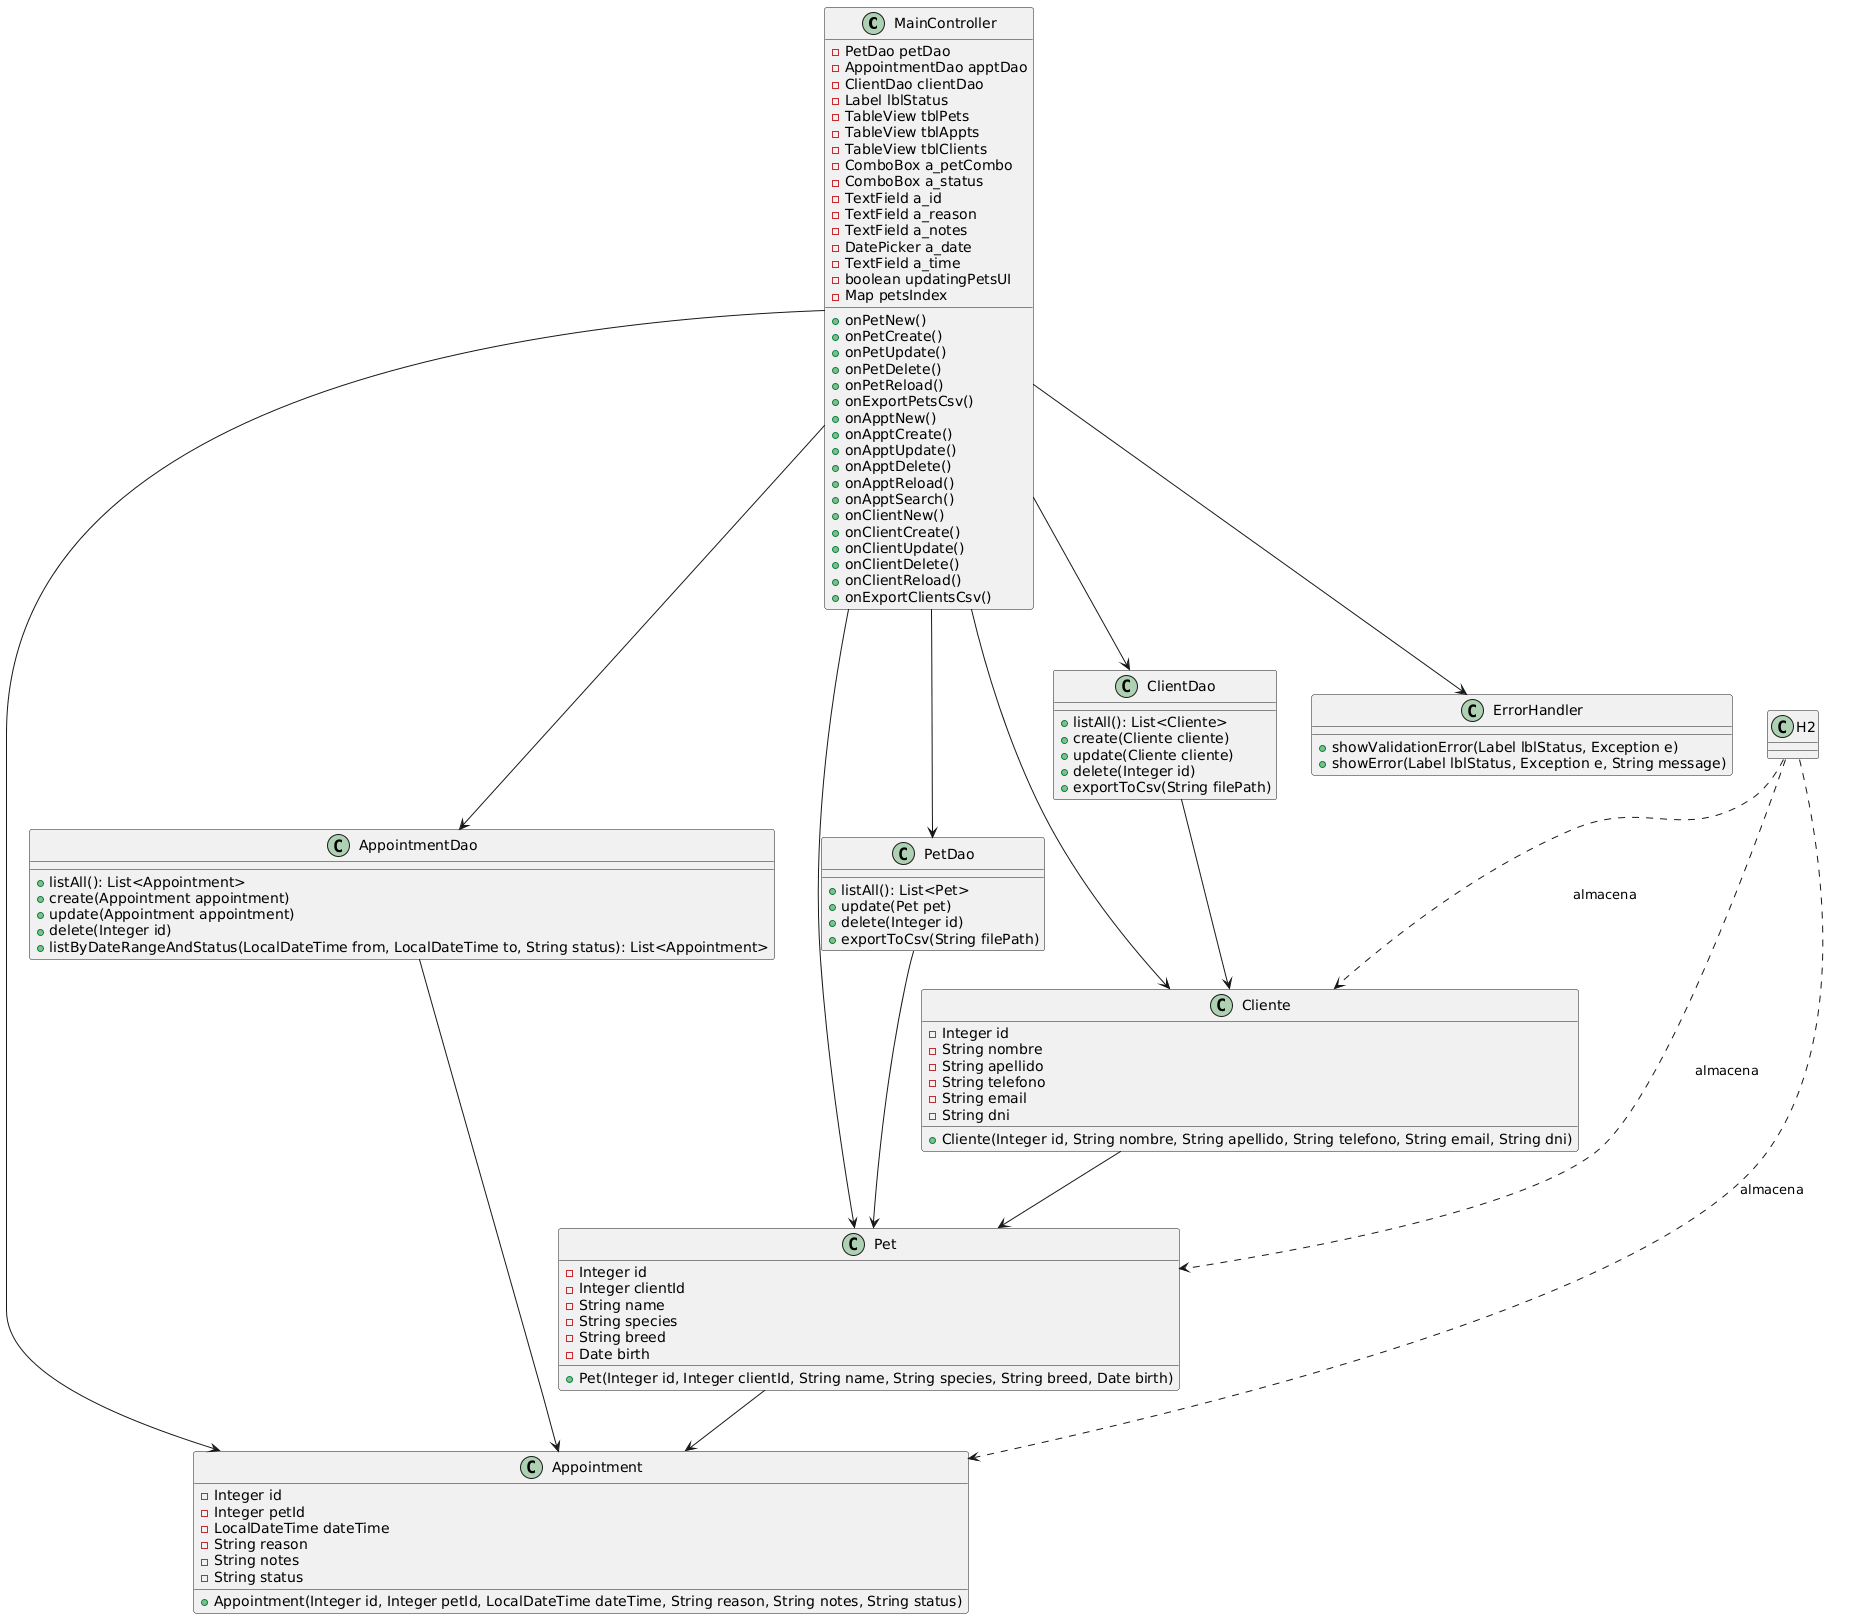

The diagram above was rendered by PlantUML. Its source (embedded in the PNG):
@startuml
class MainController {
    - PetDao petDao
    - AppointmentDao apptDao
    - ClientDao clientDao
    - Label lblStatus
    - TableView tblPets
    - TableView tblAppts
    - TableView tblClients
    - ComboBox a_petCombo
    - ComboBox a_status
    - TextField a_id
    - TextField a_reason
    - TextField a_notes
    - DatePicker a_date
    - TextField a_time
    - boolean updatingPetsUI
    - Map petsIndex

    + onPetNew()
    + onPetCreate()
    + onPetUpdate()
    + onPetDelete()
    + onPetReload()
    + onExportPetsCsv()
    + onApptNew()
    + onApptCreate()
    + onApptUpdate()
    + onApptDelete()
    + onApptReload()
    + onApptSearch()
    + onClientNew()
    + onClientCreate()
    + onClientUpdate()
    + onClientDelete()
    + onClientReload()
    + onExportClientsCsv()
}

class Cliente {
    - Integer id
    - String nombre
    - String apellido
    - String telefono
    - String email
    - String dni

    + Cliente(Integer id, String nombre, String apellido, String telefono, String email, String dni)
}

class Pet {
    - Integer id
    - Integer clientId
    - String name
    - String species
    - String breed
    - Date birth

    + Pet(Integer id, Integer clientId, String name, String species, String breed, Date birth)
}

class Appointment {
    - Integer id
    - Integer petId
    - LocalDateTime dateTime
    - String reason
    - String notes
    - String status

    + Appointment(Integer id, Integer petId, LocalDateTime dateTime, String reason, String notes, String status)
}

class PetDao {
    + listAll(): List<Pet>
    + update(Pet pet)
    + delete(Integer id)
    + exportToCsv(String filePath)
}

class AppointmentDao {
    + listAll(): List<Appointment>
    + create(Appointment appointment)
    + update(Appointment appointment)
    + delete(Integer id)
    + listByDateRangeAndStatus(LocalDateTime from, LocalDateTime to, String status): List<Appointment>
}

class ClientDao {
    + listAll(): List<Cliente>
    + create(Cliente cliente)
    + update(Cliente cliente)
    + delete(Integer id)
    + exportToCsv(String filePath)
}

class ErrorHandler {
    + showValidationError(Label lblStatus, Exception e)
    + showError(Label lblStatus, Exception e, String message)
}


MainController --> PetDao
MainController --> AppointmentDao
MainController --> ClientDao
MainController --> Pet
MainController --> Appointment
MainController --> Cliente
MainController --> ErrorHandler
PetDao --> Pet
AppointmentDao --> Appointment
ClientDao --> Cliente
Cliente --> Pet
Pet --> Appointment
H2 ..> Cliente : almacena
H2 ..> Pet : almacena
H2 ..> Appointment : almacena
@enduml